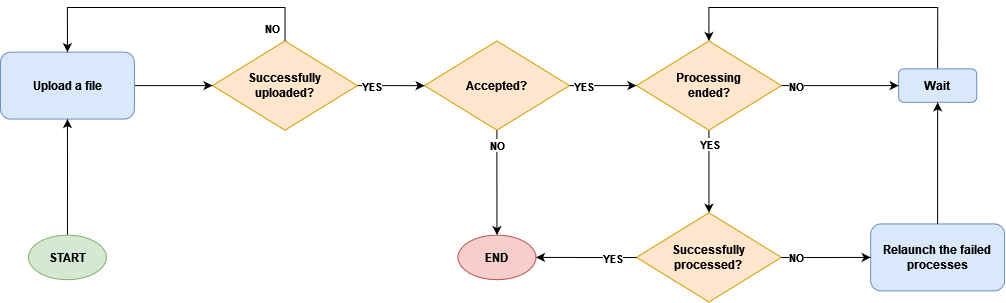

The diagram above was exported from draw.io. Its source (the exported page's mxGraphModel, read from the mxfile embedded in the PNG):
<mxGraphModel dx="1434" dy="754" grid="1" gridSize="10" guides="1" tooltips="1" connect="1" arrows="1" fold="1" page="1" pageScale="1" pageWidth="1169" pageHeight="827" math="0" shadow="0">
  <root>
    <mxCell id="0" />
    <mxCell id="1" parent="0" />
    <mxCell id="9tCAkfHG02Mr4yfikSR_-5" value="&lt;div&gt;Successfully&lt;/div&gt;&lt;div&gt;uploaded?&lt;/div&gt;" style="rhombus;whiteSpace=wrap;html=1;fillColor=#ffe6cc;strokeColor=#d79b00;fontStyle=1" vertex="1" parent="1">
      <mxGeometry x="311.9745555555555" y="299.46931818181815" width="145.03522222222222" height="89.25151515151515" as="geometry" />
    </mxCell>
    <mxCell id="9tCAkfHG02Mr4yfikSR_-7" value="Accepted?" style="rhombus;whiteSpace=wrap;html=1;fillColor=#ffe6cc;strokeColor=#d79b00;fontStyle=1" vertex="1" parent="1">
      <mxGeometry x="523.949111111111" y="299.46931818181815" width="145.03522222222222" height="89.25151515151515" as="geometry" />
    </mxCell>
    <mxCell id="9tCAkfHG02Mr4yfikSR_-21" style="edgeStyle=orthogonalEdgeStyle;rounded=0;orthogonalLoop=1;jettySize=auto;html=1;exitX=1;exitY=0.5;exitDx=0;exitDy=0;" edge="1" parent="1" source="9tCAkfHG02Mr4yfikSR_-5" target="9tCAkfHG02Mr4yfikSR_-7">
      <mxGeometry relative="1" as="geometry" />
    </mxCell>
    <mxCell id="MkosilES1AEWxtuz0aNZ-6" value="&lt;b&gt;YES&lt;/b&gt;" style="edgeLabel;html=1;align=center;verticalAlign=middle;resizable=0;points=[];" vertex="1" connectable="0" parent="9tCAkfHG02Mr4yfikSR_-21">
      <mxGeometry x="-0.0667" y="-2" relative="1" as="geometry">
        <mxPoint x="-18" y="-2" as="offset" />
      </mxGeometry>
    </mxCell>
    <mxCell id="9tCAkfHG02Mr4yfikSR_-10" value="&lt;div&gt;Processing&lt;/div&gt;&lt;div&gt;ended?&lt;/div&gt;" style="rhombus;whiteSpace=wrap;html=1;fillColor=#ffe6cc;strokeColor=#d79b00;fontStyle=1" vertex="1" parent="1">
      <mxGeometry x="735.9236666666666" y="299.46931818181815" width="145.03522222222222" height="89.25151515151515" as="geometry" />
    </mxCell>
    <mxCell id="9tCAkfHG02Mr4yfikSR_-22" style="edgeStyle=orthogonalEdgeStyle;rounded=0;orthogonalLoop=1;jettySize=auto;html=1;exitX=1;exitY=0.5;exitDx=0;exitDy=0;entryX=0;entryY=0.5;entryDx=0;entryDy=0;" edge="1" parent="1" source="9tCAkfHG02Mr4yfikSR_-7" target="9tCAkfHG02Mr4yfikSR_-10">
      <mxGeometry relative="1" as="geometry" />
    </mxCell>
    <mxCell id="MkosilES1AEWxtuz0aNZ-7" value="&lt;b&gt;YES&lt;/b&gt;" style="edgeLabel;html=1;align=center;verticalAlign=middle;resizable=0;points=[];" vertex="1" connectable="0" parent="9tCAkfHG02Mr4yfikSR_-22">
      <mxGeometry x="0.1" y="-1" relative="1" as="geometry">
        <mxPoint x="-23" y="-1" as="offset" />
      </mxGeometry>
    </mxCell>
    <mxCell id="9tCAkfHG02Mr4yfikSR_-11" value="&lt;div&gt;Successfully&lt;/div&gt;&lt;div&gt;processed?&lt;br&gt;&lt;/div&gt;" style="rhombus;whiteSpace=wrap;html=1;fillColor=#ffe6cc;strokeColor=#d79b00;fontStyle=1" vertex="1" parent="1">
      <mxGeometry x="735.9236666666666" y="471.2784848484848" width="145.03522222222222" height="89.25151515151515" as="geometry" />
    </mxCell>
    <mxCell id="9tCAkfHG02Mr4yfikSR_-25" style="edgeStyle=orthogonalEdgeStyle;rounded=0;orthogonalLoop=1;jettySize=auto;html=1;exitX=0.5;exitY=1;exitDx=0;exitDy=0;entryX=0.5;entryY=0;entryDx=0;entryDy=0;" edge="1" parent="1" source="9tCAkfHG02Mr4yfikSR_-10" target="9tCAkfHG02Mr4yfikSR_-11">
      <mxGeometry relative="1" as="geometry" />
    </mxCell>
    <mxCell id="MkosilES1AEWxtuz0aNZ-10" value="&lt;b&gt;YES&lt;/b&gt;" style="edgeLabel;html=1;align=center;verticalAlign=middle;resizable=0;points=[];" vertex="1" connectable="0" parent="9tCAkfHG02Mr4yfikSR_-25">
      <mxGeometry y="-1" relative="1" as="geometry">
        <mxPoint x="1" y="-27" as="offset" />
      </mxGeometry>
    </mxCell>
    <mxCell id="9tCAkfHG02Mr4yfikSR_-12" value="Relaunch the failed processes" style="rounded=1;whiteSpace=wrap;html=1;fontStyle=1;fillColor=#dae8fc;strokeColor=#6c8ebf;" vertex="1" parent="1">
      <mxGeometry x="970.2113333333333" y="482.43492424242424" width="133.87866666666665" height="66.93863636363635" as="geometry" />
    </mxCell>
    <mxCell id="9tCAkfHG02Mr4yfikSR_-30" style="edgeStyle=orthogonalEdgeStyle;rounded=0;orthogonalLoop=1;jettySize=auto;html=1;entryX=0;entryY=0.5;entryDx=0;entryDy=0;" edge="1" parent="1" source="9tCAkfHG02Mr4yfikSR_-11" target="9tCAkfHG02Mr4yfikSR_-12">
      <mxGeometry relative="1" as="geometry" />
    </mxCell>
    <mxCell id="MkosilES1AEWxtuz0aNZ-12" value="&lt;b&gt;NO&lt;/b&gt;" style="edgeLabel;html=1;align=center;verticalAlign=middle;resizable=0;points=[];" vertex="1" connectable="0" parent="9tCAkfHG02Mr4yfikSR_-30">
      <mxGeometry x="0.075" y="-2" relative="1" as="geometry">
        <mxPoint x="-33" y="-2" as="offset" />
      </mxGeometry>
    </mxCell>
    <mxCell id="9tCAkfHG02Mr4yfikSR_-20" style="edgeStyle=orthogonalEdgeStyle;rounded=0;orthogonalLoop=1;jettySize=auto;html=1;entryX=0;entryY=0.5;entryDx=0;entryDy=0;" edge="1" parent="1" source="9tCAkfHG02Mr4yfikSR_-13" target="9tCAkfHG02Mr4yfikSR_-5">
      <mxGeometry relative="1" as="geometry" />
    </mxCell>
    <mxCell id="9tCAkfHG02Mr4yfikSR_-13" value="&lt;div&gt;Upload a file&lt;/div&gt;" style="rounded=1;whiteSpace=wrap;html=1;fontStyle=1;fillColor=#dae8fc;strokeColor=#6c8ebf;" vertex="1" parent="1">
      <mxGeometry x="100" y="310.6257575757576" width="133.87866666666665" height="66.93863636363635" as="geometry" />
    </mxCell>
    <mxCell id="MkosilES1AEWxtuz0aNZ-3" style="edgeStyle=orthogonalEdgeStyle;rounded=0;orthogonalLoop=1;jettySize=auto;html=1;entryX=0.5;entryY=0;entryDx=0;entryDy=0;" edge="1" parent="1" source="9tCAkfHG02Mr4yfikSR_-5" target="9tCAkfHG02Mr4yfikSR_-13">
      <mxGeometry relative="1" as="geometry">
        <Array as="points">
          <mxPoint x="384.49216666666666" y="266" />
          <mxPoint x="166.9393333333333" y="266" />
        </Array>
      </mxGeometry>
    </mxCell>
    <mxCell id="MkosilES1AEWxtuz0aNZ-4" value="&lt;b&gt;NO&lt;/b&gt;" style="edgeLabel;html=1;align=center;verticalAlign=middle;resizable=0;points=[];" vertex="1" connectable="0" parent="MkosilES1AEWxtuz0aNZ-3">
      <mxGeometry x="0.0189" y="-2" relative="1" as="geometry">
        <mxPoint x="105" y="22" as="offset" />
      </mxGeometry>
    </mxCell>
    <mxCell id="9tCAkfHG02Mr4yfikSR_-28" style="edgeStyle=orthogonalEdgeStyle;rounded=0;orthogonalLoop=1;jettySize=auto;html=1;entryX=0.5;entryY=1;entryDx=0;entryDy=0;" edge="1" parent="1" source="9tCAkfHG02Mr4yfikSR_-16" target="9tCAkfHG02Mr4yfikSR_-13">
      <mxGeometry relative="1" as="geometry" />
    </mxCell>
    <mxCell id="9tCAkfHG02Mr4yfikSR_-16" value="START" style="ellipse;whiteSpace=wrap;html=1;fillColor=#d5e8d4;strokeColor=#82b366;fontStyle=1" vertex="1" parent="1">
      <mxGeometry x="127.89138888888888" y="493.5913636363636" width="78.09588888888888" height="44.625757575757575" as="geometry" />
    </mxCell>
    <mxCell id="9tCAkfHG02Mr4yfikSR_-17" value="END" style="ellipse;whiteSpace=wrap;html=1;fillColor=#f8cecc;strokeColor=#b85450;fontStyle=1" vertex="1" parent="1">
      <mxGeometry x="557.4187777777777" y="493.5913636363636" width="78.09588888888888" height="44.625757575757575" as="geometry" />
    </mxCell>
    <mxCell id="9tCAkfHG02Mr4yfikSR_-29" style="edgeStyle=orthogonalEdgeStyle;rounded=0;orthogonalLoop=1;jettySize=auto;html=1;entryX=0.5;entryY=0;entryDx=0;entryDy=0;" edge="1" parent="1" source="9tCAkfHG02Mr4yfikSR_-7" target="9tCAkfHG02Mr4yfikSR_-17">
      <mxGeometry relative="1" as="geometry" />
    </mxCell>
    <mxCell id="MkosilES1AEWxtuz0aNZ-8" value="&lt;b&gt;NO&lt;/b&gt;" style="edgeLabel;html=1;align=center;verticalAlign=middle;resizable=0;points=[];" vertex="1" connectable="0" parent="9tCAkfHG02Mr4yfikSR_-29">
      <mxGeometry x="-0.1489" y="1" relative="1" as="geometry">
        <mxPoint x="-1" y="-30" as="offset" />
      </mxGeometry>
    </mxCell>
    <mxCell id="9tCAkfHG02Mr4yfikSR_-27" style="edgeStyle=orthogonalEdgeStyle;rounded=0;orthogonalLoop=1;jettySize=auto;html=1;" edge="1" parent="1" source="9tCAkfHG02Mr4yfikSR_-11" target="9tCAkfHG02Mr4yfikSR_-17">
      <mxGeometry relative="1" as="geometry" />
    </mxCell>
    <mxCell id="MkosilES1AEWxtuz0aNZ-11" value="&lt;b&gt;YES&lt;/b&gt;" style="edgeLabel;html=1;align=center;verticalAlign=middle;resizable=0;points=[];" vertex="1" connectable="0" parent="9tCAkfHG02Mr4yfikSR_-27">
      <mxGeometry x="-0.1333" y="3" relative="1" as="geometry">
        <mxPoint x="19" y="-3" as="offset" />
      </mxGeometry>
    </mxCell>
    <mxCell id="9tCAkfHG02Mr4yfikSR_-24" style="edgeStyle=orthogonalEdgeStyle;rounded=0;orthogonalLoop=1;jettySize=auto;html=1;exitX=0.5;exitY=0;exitDx=0;exitDy=0;entryX=0.5;entryY=0;entryDx=0;entryDy=0;" edge="1" parent="1" source="9tCAkfHG02Mr4yfikSR_-19" target="9tCAkfHG02Mr4yfikSR_-10">
      <mxGeometry relative="1" as="geometry">
        <Array as="points">
          <mxPoint x="1037.1506666666664" y="266" />
          <mxPoint x="808.4412777777777" y="266" />
        </Array>
      </mxGeometry>
    </mxCell>
    <mxCell id="9tCAkfHG02Mr4yfikSR_-19" value="Wait" style="rounded=1;whiteSpace=wrap;html=1;fontStyle=1;fillColor=#dae8fc;strokeColor=#6c8ebf;" vertex="1" parent="1">
      <mxGeometry x="998.1027222222222" y="327.36041666666665" width="78.09588888888888" height="33.469318181818174" as="geometry" />
    </mxCell>
    <mxCell id="9tCAkfHG02Mr4yfikSR_-23" style="edgeStyle=orthogonalEdgeStyle;rounded=0;orthogonalLoop=1;jettySize=auto;html=1;exitX=1;exitY=0.5;exitDx=0;exitDy=0;entryX=0;entryY=0.5;entryDx=0;entryDy=0;" edge="1" parent="1" source="9tCAkfHG02Mr4yfikSR_-10" target="9tCAkfHG02Mr4yfikSR_-19">
      <mxGeometry relative="1" as="geometry" />
    </mxCell>
    <mxCell id="MkosilES1AEWxtuz0aNZ-9" value="&lt;b&gt;NO&lt;/b&gt;" style="edgeLabel;html=1;align=center;verticalAlign=middle;resizable=0;points=[];" vertex="1" connectable="0" parent="9tCAkfHG02Mr4yfikSR_-23">
      <mxGeometry x="-0.1048" y="-1" relative="1" as="geometry">
        <mxPoint x="-37" y="-1" as="offset" />
      </mxGeometry>
    </mxCell>
    <mxCell id="9tCAkfHG02Mr4yfikSR_-31" style="edgeStyle=orthogonalEdgeStyle;rounded=0;orthogonalLoop=1;jettySize=auto;html=1;entryX=0.5;entryY=1;entryDx=0;entryDy=0;" edge="1" parent="1" source="9tCAkfHG02Mr4yfikSR_-12" target="9tCAkfHG02Mr4yfikSR_-19">
      <mxGeometry relative="1" as="geometry" />
    </mxCell>
  </root>
</mxGraphModel>